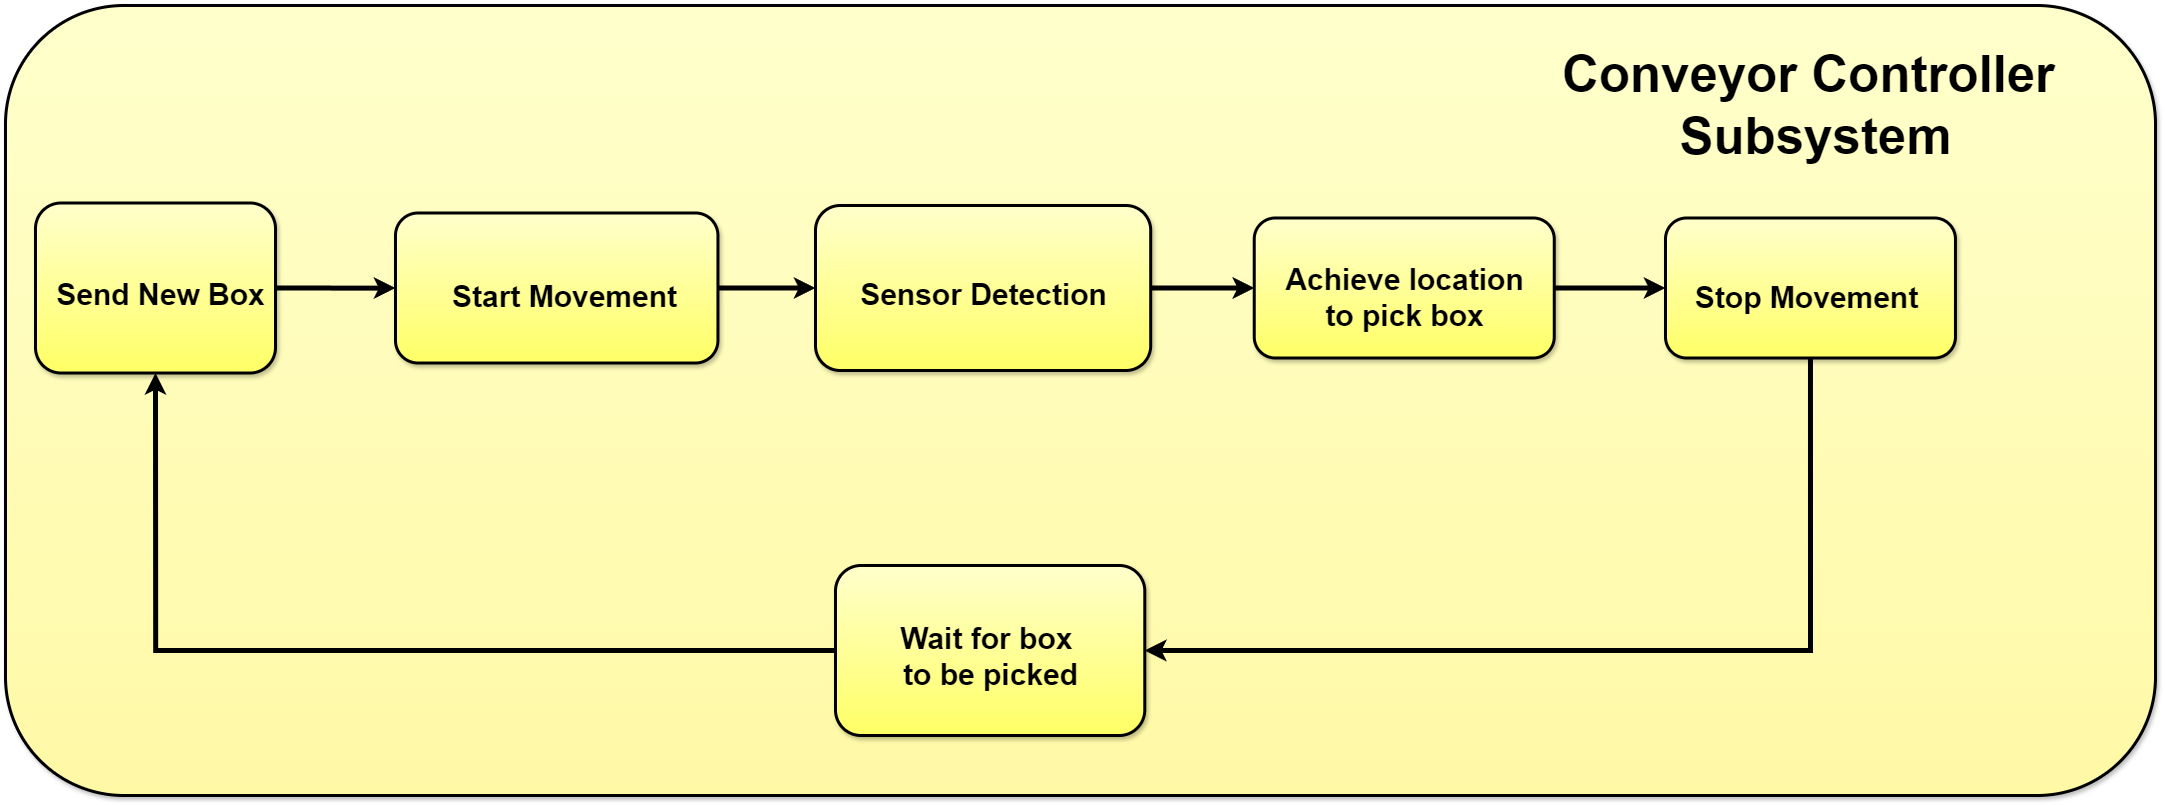

The diagram above was exported from draw.io. Its source (the exported page's mxGraphModel, read from the mxfile embedded in the PNG):
<mxGraphModel dx="5761" dy="4525" grid="1" gridSize="10" guides="1" tooltips="1" connect="1" arrows="1" fold="1" page="1" pageScale="1" pageWidth="827" pageHeight="1169" math="0" shadow="0">
  <root>
    <mxCell id="0" />
    <mxCell id="1" parent="0" />
    <mxCell id="2" value="" style="whiteSpace=wrap;html=1;rounded=1;shadow=1;glass=0;labelBackgroundColor=none;labelBorderColor=none;sketch=0;strokeColor=#000000;strokeWidth=3;fontSize=21;fontColor=default;fillColor=#FFF9A6;gradientColor=#FFFFCC;gradientDirection=north;" vertex="1" parent="1">
      <mxGeometry x="1100" y="-570" width="2150" height="790" as="geometry" />
    </mxCell>
    <mxCell id="3" value="" style="group;shadow=1;" connectable="0" vertex="1" parent="1">
      <mxGeometry x="1130" y="-372.5" width="240" height="170" as="geometry" />
    </mxCell>
    <mxCell id="4" value="" style="whiteSpace=wrap;html=1;rounded=1;shadow=1;glass=0;labelBackgroundColor=none;labelBorderColor=none;sketch=0;strokeColor=#000000;strokeWidth=3;fontSize=21;fontColor=default;fillColor=#FFFF66;gradientColor=#FFFFCC;gradientDirection=north;" vertex="1" parent="3">
      <mxGeometry width="240" height="170.00000000000003" as="geometry" />
    </mxCell>
    <mxCell id="5" value="&lt;font size=&quot;1&quot; style=&quot;&quot;&gt;&lt;b style=&quot;font-size: 30px;&quot;&gt;Send New Box&lt;/b&gt;&lt;/font&gt;" style="text;html=1;align=center;verticalAlign=middle;resizable=0;points=[];autosize=1;strokeColor=none;fillColor=none;fontSize=11;fontColor=default;strokeWidth=4;" vertex="1" parent="3">
      <mxGeometry x="9.954458652342968" y="66.11341062801932" width="230" height="50" as="geometry" />
    </mxCell>
    <mxCell id="6" value="" style="group;shadow=1;" connectable="0" vertex="1" parent="1">
      <mxGeometry x="1490" y="-362.5" width="340" height="150" as="geometry" />
    </mxCell>
    <mxCell id="7" value="" style="whiteSpace=wrap;html=1;rounded=1;shadow=1;glass=0;labelBackgroundColor=none;labelBorderColor=none;sketch=0;strokeColor=#000000;strokeWidth=3;fontSize=21;fontColor=default;fillColor=#FFFF66;gradientColor=#FFFFCC;gradientDirection=north;" vertex="1" parent="6">
      <mxGeometry width="322.43626451726897" height="150.00000000000003" as="geometry" />
    </mxCell>
    <mxCell id="8" value="&lt;font size=&quot;1&quot; style=&quot;&quot;&gt;&lt;b style=&quot;font-size: 30px;&quot;&gt;Start Movement&lt;/b&gt;&lt;/font&gt;" style="text;html=1;align=center;verticalAlign=middle;resizable=0;points=[];autosize=1;strokeColor=none;fillColor=none;fontSize=11;fontColor=default;strokeWidth=4;" vertex="1" parent="6">
      <mxGeometry x="43.998581261378305" y="58.33536231884059" width="250" height="50" as="geometry" />
    </mxCell>
    <mxCell id="9" value="" style="group;shadow=1;" connectable="0" vertex="1" parent="1">
      <mxGeometry x="1910" y="-370" width="380" height="165" as="geometry" />
    </mxCell>
    <mxCell id="10" value="" style="whiteSpace=wrap;html=1;rounded=1;shadow=1;glass=0;labelBackgroundColor=none;labelBorderColor=none;sketch=0;strokeColor=#000000;strokeWidth=3;fontSize=21;fontColor=default;fillColor=#FFFF66;gradientColor=#FFFFCC;gradientDirection=north;" vertex="1" parent="9">
      <mxGeometry width="335.19162353662654" height="165" as="geometry" />
    </mxCell>
    <mxCell id="11" value="&lt;font size=&quot;1&quot; style=&quot;&quot;&gt;&lt;b style=&quot;font-size: 30px;&quot;&gt;Sensor Detection&lt;/b&gt;&lt;/font&gt;" style="text;html=1;align=center;verticalAlign=middle;resizable=0;points=[];autosize=1;strokeColor=none;fillColor=none;fontSize=11;fontColor=default;strokeWidth=4;" vertex="1" parent="9">
      <mxGeometry x="32.59269492387927" y="64.16889855072463" width="270" height="50" as="geometry" />
    </mxCell>
    <mxCell id="12" value="" style="group;shadow=1;" connectable="0" vertex="1" parent="1">
      <mxGeometry x="2348.75" y="-357.5" width="300" height="140" as="geometry" />
    </mxCell>
    <mxCell id="13" value="" style="whiteSpace=wrap;html=1;rounded=1;shadow=1;glass=0;labelBackgroundColor=none;labelBorderColor=none;sketch=0;strokeColor=#000000;strokeWidth=3;fontSize=21;fontColor=default;fillColor=#FFFF66;gradientColor=#FFFFCC;gradientDirection=north;" vertex="1" parent="12">
      <mxGeometry width="300" height="140" as="geometry" />
    </mxCell>
    <mxCell id="14" value="&lt;font size=&quot;1&quot; style=&quot;&quot;&gt;&lt;b style=&quot;font-size: 30px;&quot;&gt;Achieve&amp;nbsp;&lt;/b&gt;&lt;/font&gt;&lt;b style=&quot;background-color: initial; font-size: 30px;&quot;&gt;location&lt;/b&gt;&lt;div&gt;&lt;b style=&quot;background-color: initial; font-size: 30px;&quot;&gt;to pick box&lt;/b&gt;&lt;/div&gt;" style="text;html=1;align=center;verticalAlign=middle;resizable=0;points=[];autosize=1;strokeColor=none;fillColor=none;fontSize=11;fontColor=default;strokeWidth=4;" vertex="1" parent="12">
      <mxGeometry x="19.99558367259801" y="34.44633816425121" width="260" height="90" as="geometry" />
    </mxCell>
    <mxCell id="15" value="" style="group;shadow=1;" connectable="0" vertex="1" parent="1">
      <mxGeometry x="2760" y="-357.5" width="300" height="140" as="geometry" />
    </mxCell>
    <mxCell id="16" value="" style="whiteSpace=wrap;html=1;rounded=1;shadow=1;glass=0;labelBackgroundColor=none;labelBorderColor=none;sketch=0;strokeColor=#000000;strokeWidth=3;fontSize=21;fontColor=default;fillColor=#FFFF66;gradientColor=#FFFFCC;gradientDirection=north;" vertex="1" parent="15">
      <mxGeometry width="289.9475250031845" height="140.00000000000003" as="geometry" />
    </mxCell>
    <mxCell id="17" value="&lt;font size=&quot;1&quot; style=&quot;&quot;&gt;&lt;b style=&quot;font-size: 30px;&quot;&gt;Stop Movement&lt;/b&gt;&lt;/font&gt;" style="text;html=1;align=center;verticalAlign=middle;resizable=0;points=[];autosize=1;strokeColor=none;fillColor=none;fontSize=11;fontColor=default;strokeWidth=4;" vertex="1" parent="15">
      <mxGeometry x="15.922767212844237" y="54.44633816425121" width="250" height="50" as="geometry" />
    </mxCell>
    <mxCell id="18" value="" style="group;shadow=1;" connectable="0" vertex="1" parent="1">
      <mxGeometry x="1930" y="-10" width="320" height="170" as="geometry" />
    </mxCell>
    <mxCell id="19" value="" style="whiteSpace=wrap;html=1;rounded=1;shadow=1;glass=0;labelBackgroundColor=none;labelBorderColor=none;sketch=0;strokeColor=#000000;strokeWidth=3;fontSize=21;fontColor=default;fillColor=#FFFF66;gradientColor=#FFFFCC;gradientDirection=north;" vertex="1" parent="18">
      <mxGeometry width="309.27736000339684" height="170.00000000000003" as="geometry" />
    </mxCell>
    <mxCell id="20" value="&lt;font size=&quot;1&quot; style=&quot;&quot;&gt;&lt;b style=&quot;font-size: 30px;&quot;&gt;Wait for box&amp;nbsp;&lt;/b&gt;&lt;/font&gt;&lt;div&gt;&lt;font size=&quot;1&quot; style=&quot;&quot;&gt;&lt;b style=&quot;font-size: 30px;&quot;&gt;to be picked&lt;/b&gt;&lt;/font&gt;&lt;/div&gt;" style="text;html=1;align=center;verticalAlign=middle;resizable=0;points=[];autosize=1;strokeColor=none;fillColor=none;fontSize=11;fontColor=default;strokeWidth=4;" vertex="1" parent="18">
      <mxGeometry x="54.63757544191225" y="46.113410628019324" width="200" height="90" as="geometry" />
    </mxCell>
    <mxCell id="21" style="edgeStyle=orthogonalEdgeStyle;rounded=0;orthogonalLoop=1;jettySize=auto;html=1;exitX=1;exitY=0.5;exitDx=0;exitDy=0;entryX=0;entryY=0.5;entryDx=0;entryDy=0;strokeWidth=5;" edge="1" source="4" target="7" parent="1">
      <mxGeometry relative="1" as="geometry">
        <Array as="points">
          <mxPoint x="1460" y="-287" />
          <mxPoint x="1460" y="-287" />
        </Array>
      </mxGeometry>
    </mxCell>
    <mxCell id="22" style="edgeStyle=orthogonalEdgeStyle;rounded=0;orthogonalLoop=1;jettySize=auto;html=1;exitX=1;exitY=0.5;exitDx=0;exitDy=0;entryX=0;entryY=0.5;entryDx=0;entryDy=0;strokeColor=default;strokeWidth=5;align=center;verticalAlign=middle;fontFamily=Helvetica;fontSize=11;fontColor=default;labelBackgroundColor=default;endArrow=classic;" edge="1" source="7" target="10" parent="1">
      <mxGeometry relative="1" as="geometry" />
    </mxCell>
    <mxCell id="23" style="edgeStyle=orthogonalEdgeStyle;rounded=0;orthogonalLoop=1;jettySize=auto;html=1;exitX=1;exitY=0.5;exitDx=0;exitDy=0;entryX=0;entryY=0.5;entryDx=0;entryDy=0;strokeColor=default;strokeWidth=5;align=center;verticalAlign=middle;fontFamily=Helvetica;fontSize=11;fontColor=default;labelBackgroundColor=default;endArrow=classic;" edge="1" source="10" target="13" parent="1">
      <mxGeometry relative="1" as="geometry" />
    </mxCell>
    <mxCell id="24" style="edgeStyle=orthogonalEdgeStyle;rounded=0;orthogonalLoop=1;jettySize=auto;html=1;exitX=1;exitY=0.5;exitDx=0;exitDy=0;entryX=0;entryY=0.5;entryDx=0;entryDy=0;strokeColor=default;strokeWidth=5;align=center;verticalAlign=middle;fontFamily=Helvetica;fontSize=11;fontColor=default;labelBackgroundColor=default;endArrow=classic;" edge="1" source="13" target="16" parent="1">
      <mxGeometry relative="1" as="geometry" />
    </mxCell>
    <mxCell id="25" style="edgeStyle=orthogonalEdgeStyle;rounded=0;orthogonalLoop=1;jettySize=auto;html=1;exitX=0.5;exitY=1;exitDx=0;exitDy=0;entryX=1;entryY=0.5;entryDx=0;entryDy=0;strokeColor=default;strokeWidth=5;align=center;verticalAlign=middle;fontFamily=Helvetica;fontSize=11;fontColor=default;labelBackgroundColor=default;endArrow=classic;" edge="1" source="16" target="19" parent="1">
      <mxGeometry relative="1" as="geometry" />
    </mxCell>
    <mxCell id="26" style="edgeStyle=orthogonalEdgeStyle;rounded=0;orthogonalLoop=1;jettySize=auto;html=1;exitX=0;exitY=0.5;exitDx=0;exitDy=0;entryX=0.5;entryY=1;entryDx=0;entryDy=0;strokeColor=default;strokeWidth=5;align=center;verticalAlign=middle;fontFamily=Helvetica;fontSize=11;fontColor=default;labelBackgroundColor=default;endArrow=classic;" edge="1" source="19" target="4" parent="1">
      <mxGeometry relative="1" as="geometry" />
    </mxCell>
    <mxCell id="27" value="&lt;span style=&quot;font-size: 51px;&quot;&gt;&lt;b&gt;Conveyor Controller&amp;nbsp;&lt;/b&gt;&lt;/span&gt;&lt;div&gt;&lt;span style=&quot;font-size: 51px;&quot;&gt;&lt;b&gt;Subsystem&lt;/b&gt;&lt;/span&gt;&lt;/div&gt;" style="text;html=1;align=center;verticalAlign=middle;resizable=0;points=[];autosize=1;strokeColor=none;fillColor=none;fontSize=11;fontColor=default;strokeWidth=4;" vertex="1" parent="1">
      <mxGeometry x="2645" y="-540.0034782608695" width="530" height="140" as="geometry" />
    </mxCell>
  </root>
</mxGraphModel>